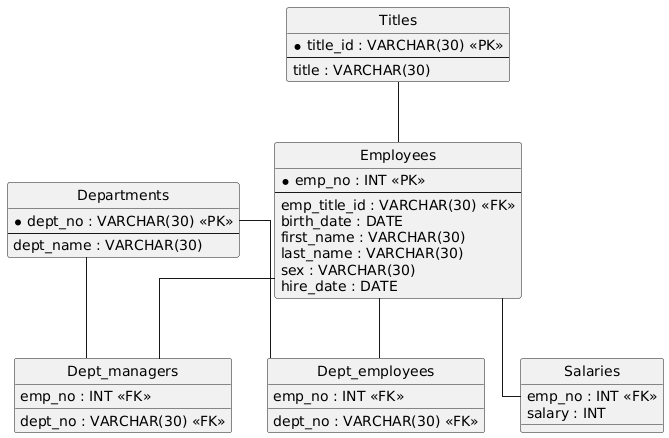

The diagram above was rendered by PlantUML. Its source (embedded in the PNG):
@startuml
hide circle
skinparam linetype ortho

entity "Departments" as Departments {
  * dept_no : VARCHAR(30) <<PK>>
  --
  dept_name : VARCHAR(30)
}

entity "Titles" as Titles {
  * title_id : VARCHAR(30) <<PK>>
  --
  title : VARCHAR(30)
}

entity "Employees" as Employees {
  * emp_no : INT <<PK>>
  --
  emp_title_id : VARCHAR(30) <<FK>>
  birth_date : DATE
  first_name : VARCHAR(30)
  last_name : VARCHAR(30)
  sex : VARCHAR(30)
  hire_date : DATE
}

entity "Dept_employees" as Dept_employees {
  emp_no : INT <<FK>>
  dept_no : VARCHAR(30) <<FK>>
}

entity "Dept_managers" as Dept_managers {
  dept_no : VARCHAR(30) <<FK>>
  emp_no : INT <<FK>>
}

entity "Salaries" as Salaries {
  emp_no : INT <<FK>>
  salary : INT
}

Titles -- Employees
Employees -- Dept_employees
Departments -- Dept_employees
Departments -- Dept_managers
Employees -- Dept_managers
Employees -- Salaries
@enduml